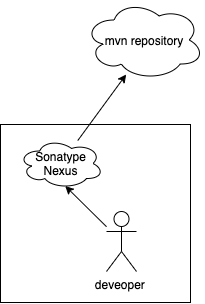

The diagram above was exported from draw.io. Its source (the exported page's mxGraphModel, read from the mxfile embedded in the PNG):
<mxGraphModel dx="437" dy="529" grid="0" gridSize="10" guides="1" tooltips="1" connect="1" arrows="1" fold="1" page="1" pageScale="1" pageWidth="827" pageHeight="1169" math="0" shadow="0">
  <root>
    <mxCell id="0" />
    <mxCell id="1" parent="0" />
    <mxCell id="5" value="" style="rounded=0;whiteSpace=wrap;html=1;" vertex="1" parent="1">
      <mxGeometry x="75" y="202" width="190" height="178" as="geometry" />
    </mxCell>
    <mxCell id="7" style="edgeStyle=none;rounded=0;orthogonalLoop=1;jettySize=auto;html=1;entryX=0.55;entryY=0.95;entryDx=0;entryDy=0;entryPerimeter=0;" edge="1" parent="1" source="2" target="6">
      <mxGeometry relative="1" as="geometry" />
    </mxCell>
    <mxCell id="2" value="deveoper&amp;nbsp;" style="shape=umlActor;verticalLabelPosition=bottom;verticalAlign=top;html=1;outlineConnect=0;" vertex="1" parent="1">
      <mxGeometry x="181" y="289" width="30" height="60" as="geometry" />
    </mxCell>
    <mxCell id="4" value="mvn repository" style="ellipse;shape=cloud;whiteSpace=wrap;html=1;" vertex="1" parent="1">
      <mxGeometry x="158.6666259765625" y="77.50260925292969" width="120" height="80" as="geometry" />
    </mxCell>
    <mxCell id="8" style="edgeStyle=none;rounded=0;orthogonalLoop=1;jettySize=auto;html=1;entryX=0.35;entryY=0.931;entryDx=0;entryDy=0;entryPerimeter=0;" edge="1" parent="1" source="6" target="4">
      <mxGeometry relative="1" as="geometry" />
    </mxCell>
    <mxCell id="6" value="Sonatype&lt;br&gt;Nexus" style="ellipse;shape=cloud;whiteSpace=wrap;html=1;" vertex="1" parent="1">
      <mxGeometry x="93" y="216" width="85" height="50" as="geometry" />
    </mxCell>
  </root>
</mxGraphModel>